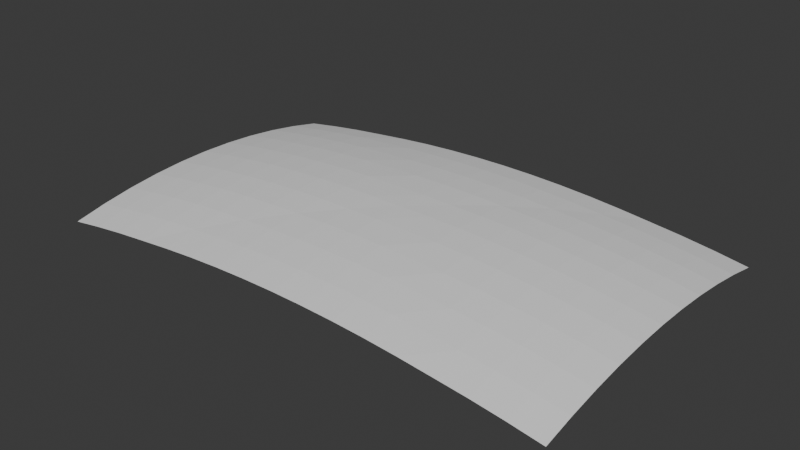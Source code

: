 # Source: monitor.blend  (saved by Blender 4.0.36; exported with 4.5.12 LTS)
import bpy
from mathutils import Matrix  # noqa: F401  (used for matrix-valued properties, if any)

bpy.ops.wm.read_factory_settings(use_empty=True)
scene = bpy.context.scene
scene.name = 'Scene'

# ---- collections
col_collection = bpy.data.collections.new('Collection'); scene.collection.children.link(col_collection)

# ---- world
world_world = bpy.data.worlds.new('World'); scene.world = world_world
world_world.use_nodes = True; world_world.node_tree.nodes.clear()
_N = world_world.node_tree.nodes; _L = world_world.node_tree.links
n0 = _N.new('ShaderNodeOutputWorld'); n0.name = 'World Output'; n0.location = (300, 300)
n1 = _N.new('ShaderNodeBackground'); n1.name = 'Background'; n1.location = (10, 300)
n1.inputs[0].default_value = (0.05088, 0.05088, 0.05088, 1.0)
_L.new(n1.outputs[0], n0.inputs[0])
n0.is_active_output = True
world_world.color = (0.05088, 0.05088, 0.05088)
world_world.use_sun_shadow = False
world_world.sun_shadow_jitter_overblur = 0.0

# ---- meshes
me_plane = bpy.data.meshes.new('Plane')
me_plane.from_pydata([(-0.2185, -0.134, -0.03165), (0.2185, -0.134, -0.03165), (-0.2185, 0.134, -0.03165), (0.2185, 0.134, -0.03165), (-0.1912, -0.134, -0.0274), (-0.1639, -0.134, -0.02381), (-0.1366, -0.134, -0.02088), (-0.1093, -0.134, -0.01806), (-0.08194, -0.134, -0.01577), (-0.05463, -0.134, -0.01414), (-0.02731, -0.134, -0.01317), (1.49e-08, -0.134, -0.01284), (0.02731, -0.134, -0.01317), (0.05463, -0.134, -0.01414), (0.08194, -0.134, -0.01577), (0.1093, -0.134, -0.01806), (0.1366, -0.134, -0.02088), (0.1639, -0.134, -0.02381), (0.1912, -0.134, -0.0274), (0.1912, 0.134, -0.0274), (0.1639, 0.134, -0.02381), (0.1366, 0.134, -0.02088), (0.1093, 0.134, -0.01806), (0.08194, 0.134, -0.01577), (0.05463, 0.134, -0.01414), (0.02731, 0.134, -0.01317), (-1.49e-08, 0.134, -0.01284), (-0.02731, 0.134, -0.01317), (-0.05463, 0.134, -0.01414), (-0.08194, 0.134, -0.01577), (-0.1093, 0.134, -0.01806), (-0.1366, 0.134, -0.02088), (-0.1639, 0.134, -0.02381), (-0.1912, 0.134, -0.0274), (-0.2185, 0.1072, -0.02598), (-0.2185, 0.0804, -0.02159), (-0.2185, 0.0536, -0.01845), (-0.2185, 0.0268, -0.01657), (-0.2185, 1.863e-09, -0.01594), (-0.2185, -0.0268, -0.01657), (-0.2185, -0.0536, -0.01845), (-0.2185, -0.0804, -0.02159), (-0.2185, -0.1072, -0.02598), (0.2185, -0.1072, -0.02598), (0.2185, -0.0804, -0.02159), (0.2185, -0.0536, -0.01845), (0.2185, -0.0268, -0.01657), (0.2185, -1.863e-09, -0.01594), (0.2185, 0.0268, -0.01657), (0.2185, 0.0536, -0.01845), (0.2185, 0.0804, -0.02159), (0.2185, 0.1072, -0.02598), (-0.1912, -0.1072, -0.02174), (-0.1912, -0.0804, -0.01735), (-0.1912, -0.0536, -0.01421), (-0.1912, -0.0268, -0.01233), (-0.1912, -1.863e-09, -0.01171), (-0.1912, 0.0268, -0.01233), (-0.1912, 0.0536, -0.01421), (-0.1912, 0.0804, -0.01735), (-0.1912, 0.1072, -0.02174), (-0.1639, -0.1072, -0.01816), (-0.1639, -0.0804, -0.01376), (-0.1639, -0.0536, -0.01063), (-0.1639, -0.0268, -0.008752), (-0.1639, -1.863e-09, -0.008126), (-0.1639, 0.0268, -0.008752), (-0.1639, 0.0536, -0.01063), (-0.1639, 0.0804, -0.01376), (-0.1639, 0.1072, -0.01816), (-0.1366, -0.1072, -0.01523), (-0.1366, -0.0804, -0.01083), (-0.1366, -0.0536, -0.007702), (-0.1366, -0.0268, -0.005824), (-0.1366, -1.863e-09, -0.005198), (-0.1366, 0.0268, -0.005824), (-0.1366, 0.0536, -0.007702), (-0.1366, 0.0804, -0.01083), (-0.1366, 0.1072, -0.01523), (-0.1093, -0.1072, -0.01295), (-0.1093, -0.0804, -0.008558), (-0.1093, -0.0536, -0.005426), (-0.1093, -0.0268, -0.003549), (-0.1093, -1.863e-09, -0.002923), (-0.1093, 0.0268, -0.003549), (-0.1093, 0.0536, -0.005426), (-0.1093, 0.0804, -0.008558), (-0.1093, 0.1072, -0.01295), (-0.08194, -0.1072, -0.01075), (-0.08194, -0.0804, -0.006932), (-0.08194, -0.0536, -0.003801), (-0.08194, -0.0268, -0.001925), (-0.08194, -1.863e-09, -0.001299), (-0.08194, 0.0268, -0.001925), (-0.08194, 0.0536, -0.003801), (-0.08194, 0.0804, -0.006932), (-0.08194, 0.1072, -0.01075), (-0.05463, -0.1072, -0.009126), (-0.05463, -0.0804, -0.005367), (-0.05463, -0.0536, -0.002827), (-0.05463, -0.0268, -0.0009501), (-0.05463, -1.863e-09, -0.0003247), (-0.05463, 0.0268, -0.0009501), (-0.05463, 0.0536, -0.002827), (-0.05463, 0.0804, -0.005367), (-0.05463, 0.1072, -0.009126), (-0.02731, -0.1072, -0.008149), (-0.02731, -0.0804, -0.004391), (-0.02731, -0.0536, -0.001888), (-0.02731, -0.0268, -0.0006254), (-0.02731, -1.863e-09, 0.0), (-0.02731, 0.0268, -0.0006254), (-0.02731, 0.0536, -0.001888), (-0.02731, 0.0804, -0.004391), (-0.02731, 0.1072, -0.008149), (1.192e-08, -0.1072, -0.007823), (8.941e-09, -0.0804, -0.004066), (5.96e-09, -0.0536, -0.001563), (2.98e-09, -0.0268, -0.0003126), (0.0, -1.863e-09, 0.0), (-2.98e-09, 0.0268, -0.0003126), (-5.96e-09, 0.0536, -0.001563), (-8.941e-09, 0.0804, -0.004066), (-1.192e-08, 0.1072, -0.007823), (0.02731, -0.1072, -0.008149), (0.02731, -0.0804, -0.004391), (0.02731, -0.0536, -0.001888), (0.02731, -0.0268, -0.0006254), (0.02731, -1.863e-09, 0.0), (0.02731, 0.0268, -0.0006254), (0.02731, 0.0536, -0.001888), (0.02731, 0.0804, -0.004391), (0.02731, 0.1072, -0.008149), (0.05463, -0.1072, -0.009126), (0.05463, -0.0804, -0.005367), (0.05463, -0.0536, -0.002827), (0.05463, -0.0268, -0.0009501), (0.05463, -1.863e-09, -0.0003247), (0.05463, 0.0268, -0.0009501), (0.05463, 0.0536, -0.002827), (0.05463, 0.0804, -0.005367), (0.05463, 0.1072, -0.009126), (0.08194, -0.1072, -0.01075), (0.08194, -0.0804, -0.006932), (0.08194, -0.0536, -0.003801), (0.08194, -0.0268, -0.001925), (0.08194, -1.863e-09, -0.001299), (0.08194, 0.0268, -0.001925), (0.08194, 0.0536, -0.003801), (0.08194, 0.0804, -0.006932), (0.08194, 0.1072, -0.01075), (0.1093, -0.1072, -0.01295), (0.1093, -0.0804, -0.008558), (0.1093, -0.0536, -0.005426), (0.1093, -0.0268, -0.003549), (0.1093, -1.863e-09, -0.002923), (0.1093, 0.0268, -0.003549), (0.1093, 0.0536, -0.005426), (0.1093, 0.0804, -0.008558), (0.1093, 0.1072, -0.01295), (0.1366, -0.1072, -0.01523), (0.1366, -0.0804, -0.01083), (0.1366, -0.0536, -0.007702), (0.1366, -0.0268, -0.005824), (0.1366, -1.863e-09, -0.005198), (0.1366, 0.0268, -0.005824), (0.1366, 0.0536, -0.007702), (0.1366, 0.0804, -0.01083), (0.1366, 0.1072, -0.01523), (0.1639, -0.1072, -0.01816), (0.1639, -0.0804, -0.01376), (0.1639, -0.0536, -0.01063), (0.1639, -0.0268, -0.008752), (0.1639, -1.863e-09, -0.008126), (0.1639, 0.0268, -0.008752), (0.1639, 0.0536, -0.01063), (0.1639, 0.0804, -0.01376), (0.1639, 0.1072, -0.01816), (0.1912, -0.1072, -0.02174), (0.1912, -0.0804, -0.01735), (0.1912, -0.0536, -0.01421), (0.1912, -0.0268, -0.01233), (0.1912, -1.863e-09, -0.01171), (0.1912, 0.0268, -0.01233), (0.1912, 0.0536, -0.01421), (0.1912, 0.0804, -0.01735), (0.1912, 0.1072, -0.02174)], [], [(186, 51, 3, 19), (34, 60, 33, 2), (60, 69, 32, 33), (69, 78, 31, 32), (78, 87, 30, 31), (87, 96, 29, 30), (96, 105, 28, 29), (105, 114, 27, 28), (114, 123, 26, 27), (123, 132, 25, 26), (132, 141, 24, 25), (141, 150, 23, 24), (150, 159, 22, 23), (159, 168, 21, 22), (168, 177, 20, 21), (177, 186, 19, 20), (17, 18, 178, 169), (169, 178, 179, 170), (170, 179, 180, 171), (171, 180, 181, 172), (172, 181, 182, 173), (173, 182, 183, 174), (174, 183, 184, 175), (175, 184, 185, 176), (176, 185, 186, 177), (16, 17, 169, 160), (160, 169, 170, 161), (161, 170, 171, 162), (162, 171, 172, 163), (163, 172, 173, 164), (164, 173, 174, 165), (165, 174, 175, 166), (166, 175, 176, 167), (167, 176, 177, 168), (15, 16, 160, 151), (151, 160, 161, 152), (152, 161, 162, 153), (153, 162, 163, 154), (154, 163, 164, 155), (155, 164, 165, 156), (156, 165, 166, 157), (157, 166, 167, 158), (158, 167, 168, 159), (14, 15, 151, 142), (142, 151, 152, 143), (143, 152, 153, 144), (144, 153, 154, 145), (145, 154, 155, 146), (146, 155, 156, 147), (147, 156, 157, 148), (148, 157, 158, 149), (149, 158, 159, 150), (13, 14, 142, 133), (133, 142, 143, 134), (134, 143, 144, 135), (135, 144, 145, 136), (136, 145, 146, 137), (137, 146, 147, 138), (138, 147, 148, 139), (139, 148, 149, 140), (140, 149, 150, 141), (12, 13, 133, 124), (124, 133, 134, 125), (125, 134, 135, 126), (126, 135, 136, 127), (127, 136, 137, 128), (128, 137, 138, 129), (129, 138, 139, 130), (130, 139, 140, 131), (131, 140, 141, 132), (11, 12, 124, 115), (115, 124, 125, 116), (116, 125, 126, 117), (117, 126, 127, 118), (118, 127, 128, 119), (119, 128, 129, 120), (120, 129, 130, 121), (121, 130, 131, 122), (122, 131, 132, 123), (10, 11, 115, 106), (106, 115, 116, 107), (107, 116, 117, 108), (108, 117, 118, 109), (109, 118, 119, 110), (110, 119, 120, 111), (111, 120, 121, 112), (112, 121, 122, 113), (113, 122, 123, 114), (9, 10, 106, 97), (97, 106, 107, 98), (98, 107, 108, 99), (99, 108, 109, 100), (100, 109, 110, 101), (101, 110, 111, 102), (102, 111, 112, 103), (103, 112, 113, 104), (104, 113, 114, 105), (8, 9, 97, 88), (88, 97, 98, 89), (89, 98, 99, 90), (90, 99, 100, 91), (91, 100, 101, 92), (92, 101, 102, 93), (93, 102, 103, 94), (94, 103, 104, 95), (95, 104, 105, 96), (7, 8, 88, 79), (79, 88, 89, 80), (80, 89, 90, 81), (81, 90, 91, 82), (82, 91, 92, 83), (83, 92, 93, 84), (84, 93, 94, 85), (85, 94, 95, 86), (86, 95, 96, 87), (6, 7, 79, 70), (70, 79, 80, 71), (71, 80, 81, 72), (72, 81, 82, 73), (73, 82, 83, 74), (74, 83, 84, 75), (75, 84, 85, 76), (76, 85, 86, 77), (77, 86, 87, 78), (5, 6, 70, 61), (61, 70, 71, 62), (62, 71, 72, 63), (63, 72, 73, 64), (64, 73, 74, 65), (65, 74, 75, 66), (66, 75, 76, 67), (67, 76, 77, 68), (68, 77, 78, 69), (4, 5, 61, 52), (52, 61, 62, 53), (53, 62, 63, 54), (54, 63, 64, 55), (55, 64, 65, 56), (56, 65, 66, 57), (57, 66, 67, 58), (58, 67, 68, 59), (59, 68, 69, 60), (0, 4, 52, 42), (42, 52, 53, 41), (41, 53, 54, 40), (40, 54, 55, 39), (39, 55, 56, 38), (38, 56, 57, 37), (37, 57, 58, 36), (36, 58, 59, 35), (35, 59, 60, 34), (18, 1, 43, 178), (178, 43, 44, 179), (179, 44, 45, 180), (180, 45, 46, 181), (181, 46, 47, 182), (182, 47, 48, 183), (183, 48, 49, 184), (184, 49, 50, 185), (185, 50, 51, 186)])
_uv = me_plane.uv_layers.new(name='UVMap')
_uv.uv.foreach_set('vector', [0.9375, 0.9, 1.0, 0.9, 1.0, 1.0, 0.9375, 1.0, 0.0, 0.9, 0.0625, 0.9, 0.0625, 1.0, 0.0, 1.0, 0.0625, 0.9, 0.125, 0.9, 0.125, 1.0, 0.0625, 1.0, 0.125, 0.9, 0.1875, 0.9, 0.1875, 1.0, 0.125, 1.0, 0.1875, 0.9, 0.25, 0.9, 0.25, 1.0, 0.1875, 1.0, 0.25, 0.9, 0.3125, 0.9, 0.3125, 1.0, 0.25, 1.0, 0.3125, 0.9, 0.375, 0.9, 0.375, 1.0, 0.3125, 1.0, 0.375, 0.9, 0.4375, 0.9, 0.4375, 1.0, 0.375, 1.0, 0.4375, 0.9, 0.5, 0.9, 0.5, 1.0, 0.4375, 1.0, 0.5, 0.9, 0.5625, 0.9, 0.5625, 1.0, 0.5, 1.0, 0.5625, 0.9, 0.625, 0.9, 0.625, 1.0, 0.5625, 1.0, 0.625, 0.9, 0.6875, 0.9, 0.6875, 1.0, 0.625, 1.0, 0.6875, 0.9, 0.75, 0.9, 0.75, 1.0, 0.6875, 1.0, 0.75, 0.9, 0.8125, 0.9, 0.8125, 1.0, 0.75, 1.0, 0.8125, 0.9, 0.875, 0.9, 0.875, 1.0, 0.8125, 1.0, 0.875, 0.9, 0.9375, 0.9, 0.9375, 1.0, 0.875, 1.0, 0.875, 0.0, 0.9375, 0.0, 0.9375, 0.1, 0.875, 0.1, 0.875, 0.1, 0.9375, 0.1, 0.9375, 0.2, 0.875, 0.2, 0.875, 0.2, 0.9375, 0.2, 0.9375, 0.3, 0.875, 0.3, 0.875, 0.3, 0.9375, 0.3, 0.9375, 0.4, 0.875, 0.4, 0.875, 0.4, 0.9375, 0.4, 0.9375, 0.5, 0.875, 0.5, 0.875, 0.5, 0.9375, 0.5, 0.9375, 0.6, 0.875, 0.6, 0.875, 0.6, 0.9375, 0.6, 0.9375, 0.7, 0.875, 0.7, 0.875, 0.7, 0.9375, 0.7, 0.9375, 0.8, 0.875, 0.8, 0.875, 0.8, 0.9375, 0.8, 0.9375, 0.9, 0.875, 0.9, 0.8125, 0.0, 0.875, 0.0, 0.875, 0.1, 0.8125, 0.1, 0.8125, 0.1, 0.875, 0.1, 0.875, 0.2, 0.8125, 0.2, 0.8125, 0.2, 0.875, 0.2, 0.875, 0.3, 0.8125, 0.3, 0.8125, 0.3, 0.875, 0.3, 0.875, 0.4, 0.8125, 0.4, 0.8125, 0.4, 0.875, 0.4, 0.875, 0.5, 0.8125, 0.5, 0.8125, 0.5, 0.875, 0.5, 0.875, 0.6, 0.8125, 0.6, 0.8125, 0.6, 0.875, 0.6, 0.875, 0.7, 0.8125, 0.7, 0.8125, 0.7, 0.875, 0.7, 0.875, 0.8, 0.8125, 0.8, 0.8125, 0.8, 0.875, 0.8, 0.875, 0.9, 0.8125, 0.9, 0.75, 0.0, 0.8125, 0.0, 0.8125, 0.1, 0.75, 0.1, 0.75, 0.1, 0.8125, 0.1, 0.8125, 0.2, 0.75, 0.2, 0.75, 0.2, 0.8125, 0.2, 0.8125, 0.3, 0.75, 0.3, 0.75, 0.3, 0.8125, 0.3, 0.8125, 0.4, 0.75, 0.4, 0.75, 0.4, 0.8125, 0.4, 0.8125, 0.5, 0.75, 0.5, 0.75, 0.5, 0.8125, 0.5, 0.8125, 0.6, 0.75, 0.6, 0.75, 0.6, 0.8125, 0.6, 0.8125, 0.7, 0.75, 0.7, 0.75, 0.7, 0.8125, 0.7, 0.8125, 0.8, 0.75, 0.8, 0.75, 0.8, 0.8125, 0.8, 0.8125, 0.9, 0.75, 0.9, 0.6875, 0.0, 0.75, 0.0, 0.75, 0.1, 0.6875, 0.1, 0.6875, 0.1, 0.75, 0.1, 0.75, 0.2, 0.6875, 0.2, 0.6875, 0.2, 0.75, 0.2, 0.75, 0.3, 0.6875, 0.3, 0.6875, 0.3, 0.75, 0.3, 0.75, 0.4, 0.6875, 0.4, 0.6875, 0.4, 0.75, 0.4, 0.75, 0.5, 0.6875, 0.5, 0.6875, 0.5, 0.75, 0.5, 0.75, 0.6, 0.6875, 0.6, 0.6875, 0.6, 0.75, 0.6, 0.75, 0.7, 0.6875, 0.7, 0.6875, 0.7, 0.75, 0.7, 0.75, 0.8, 0.6875, 0.8, 0.6875, 0.8, 0.75, 0.8, 0.75, 0.9, 0.6875, 0.9, 0.625, 0.0, 0.6875, 0.0, 0.6875, 0.1, 0.625, 0.1, 0.625, 0.1, 0.6875, 0.1, 0.6875, 0.2, 0.625, 0.2, 0.625, 0.2, 0.6875, 0.2, 0.6875, 0.3, 0.625, 0.3, 0.625, 0.3, 0.6875, 0.3, 0.6875, 0.4, 0.625, 0.4, 0.625, 0.4, 0.6875, 0.4, 0.6875, 0.5, 0.625, 0.5, 0.625, 0.5, 0.6875, 0.5, 0.6875, 0.6, 0.625, 0.6, 0.625, 0.6, 0.6875, 0.6, 0.6875, 0.7, 0.625, 0.7, 0.625, 0.7, 0.6875, 0.7, 0.6875, 0.8, 0.625, 0.8, 0.625, 0.8, 0.6875, 0.8, 0.6875, 0.9, 0.625, 0.9, 0.5625, 0.0, 0.625, 0.0, 0.625, 0.1, 0.5625, 0.1, 0.5625, 0.1, 0.625, 0.1, 0.625, 0.2, 0.5625, 0.2, 0.5625, 0.2, 0.625, 0.2, 0.625, 0.3, 0.5625, 0.3, 0.5625, 0.3, 0.625, 0.3, 0.625, 0.4, 0.5625, 0.4, 0.5625, 0.4, 0.625, 0.4, 0.625, 0.5, 0.5625, 0.5, 0.5625, 0.5, 0.625, 0.5, 0.625, 0.6, 0.5625, 0.6, 0.5625, 0.6, 0.625, 0.6, 0.625, 0.7, 0.5625, 0.7, 0.5625, 0.7, 0.625, 0.7, 0.625, 0.8, 0.5625, 0.8, 0.5625, 0.8, 0.625, 0.8, 0.625, 0.9, 0.5625, 0.9, 0.5, 0.0, 0.5625, 0.0, 0.5625, 0.1, 0.5, 0.1, 0.5, 0.1, 0.5625, 0.1, 0.5625, 0.2, 0.5, 0.2, 0.5, 0.2, 0.5625, 0.2, 0.5625, 0.3, 0.5, 0.3, 0.5, 0.3, 0.5625, 0.3, 0.5625, 0.4, 0.5, 0.4, 0.5, 0.4, 0.5625, 0.4, 0.5625, 0.5, 0.5, 0.5, 0.5, 0.5, 0.5625, 0.5, 0.5625, 0.6, 0.5, 0.6, 0.5, 0.6, 0.5625, 0.6, 0.5625, 0.7, 0.5, 0.7, 0.5, 0.7, 0.5625, 0.7, 0.5625, 0.8, 0.5, 0.8, 0.5, 0.8, 0.5625, 0.8, 0.5625, 0.9, 0.5, 0.9, 0.4375, 0.0, 0.5, 0.0, 0.5, 0.1, 0.4375, 0.1, 0.4375, 0.1, 0.5, 0.1, 0.5, 0.2, 0.4375, 0.2, 0.4375, 0.2, 0.5, 0.2, 0.5, 0.3, 0.4375, 0.3, 0.4375, 0.3, 0.5, 0.3, 0.5, 0.4, 0.4375, 0.4, 0.4375, 0.4, 0.5, 0.4, 0.5, 0.5, 0.4375, 0.5, 0.4375, 0.5, 0.5, 0.5, 0.5, 0.6, 0.4375, 0.6, 0.4375, 0.6, 0.5, 0.6, 0.5, 0.7, 0.4375, 0.7, 0.4375, 0.7, 0.5, 0.7, 0.5, 0.8, 0.4375, 0.8, 0.4375, 0.8, 0.5, 0.8, 0.5, 0.9, 0.4375, 0.9, 0.375, 0.0, 0.4375, 0.0, 0.4375, 0.1, 0.375, 0.1, 0.375, 0.1, 0.4375, 0.1, 0.4375, 0.2, 0.375, 0.2, 0.375, 0.2, 0.4375, 0.2, 0.4375, 0.3, 0.375, 0.3, 0.375, 0.3, 0.4375, 0.3, 0.4375, 0.4, 0.375, 0.4, 0.375, 0.4, 0.4375, 0.4, 0.4375, 0.5, 0.375, 0.5, 0.375, 0.5, 0.4375, 0.5, 0.4375, 0.6, 0.375, 0.6, 0.375, 0.6, 0.4375, 0.6, 0.4375, 0.7, 0.375, 0.7, 0.375, 0.7, 0.4375, 0.7, 0.4375, 0.8, 0.375, 0.8, 0.375, 0.8, 0.4375, 0.8, 0.4375, 0.9, 0.375, 0.9, 0.3125, 0.0, 0.375, 0.0, 0.375, 0.1, 0.3125, 0.1, 0.3125, 0.1, 0.375, 0.1, 0.375, 0.2, 0.3125, 0.2, 0.3125, 0.2, 0.375, 0.2, 0.375, 0.3, 0.3125, 0.3, 0.3125, 0.3, 0.375, 0.3, 0.375, 0.4, 0.3125, 0.4, 0.3125, 0.4, 0.375, 0.4, 0.375, 0.5, 0.3125, 0.5, 0.3125, 0.5, 0.375, 0.5, 0.375, 0.6, 0.3125, 0.6, 0.3125, 0.6, 0.375, 0.6, 0.375, 0.7, 0.3125, 0.7, 0.3125, 0.7, 0.375, 0.7, 0.375, 0.8, 0.3125, 0.8, 0.3125, 0.8, 0.375, 0.8, 0.375, 0.9, 0.3125, 0.9, 0.25, 0.0, 0.3125, 0.0, 0.3125, 0.1, 0.25, 0.1, 0.25, 0.1, 0.3125, 0.1, 0.3125, 0.2, 0.25, 0.2, 0.25, 0.2, 0.3125, 0.2, 0.3125, 0.3, 0.25, 0.3, 0.25, 0.3, 0.3125, 0.3, 0.3125, 0.4, 0.25, 0.4, 0.25, 0.4, 0.3125, 0.4, 0.3125, 0.5, 0.25, 0.5, 0.25, 0.5, 0.3125, 0.5, 0.3125, 0.6, 0.25, 0.6, 0.25, 0.6, 0.3125, 0.6, 0.3125, 0.7, 0.25, 0.7, 0.25, 0.7, 0.3125, 0.7, 0.3125, 0.8, 0.25, 0.8, 0.25, 0.8, 0.3125, 0.8, 0.3125, 0.9, 0.25, 0.9, 0.1875, 0.0, 0.25, 0.0, 0.25, 0.1, 0.1875, 0.1, 0.1875, 0.1, 0.25, 0.1, 0.25, 0.2, 0.1875, 0.2, 0.1875, 0.2, 0.25, 0.2, 0.25, 0.3, 0.1875, 0.3, 0.1875, 0.3, 0.25, 0.3, 0.25, 0.4, 0.1875, 0.4, 0.1875, 0.4, 0.25, 0.4, 0.25, 0.5, 0.1875, 0.5, 0.1875, 0.5, 0.25, 0.5, 0.25, 0.6, 0.1875, 0.6, 0.1875, 0.6, 0.25, 0.6, 0.25, 0.7, 0.1875, 0.7, 0.1875, 0.7, 0.25, 0.7, 0.25, 0.8, 0.1875, 0.8, 0.1875, 0.8, 0.25, 0.8, 0.25, 0.9, 0.1875, 0.9, 0.125, 0.0, 0.1875, 0.0, 0.1875, 0.1, 0.125, 0.1, 0.125, 0.1, 0.1875, 0.1, 0.1875, 0.2, 0.125, 0.2, 0.125, 0.2, 0.1875, 0.2, 0.1875, 0.3, 0.125, 0.3, 0.125, 0.3, 0.1875, 0.3, 0.1875, 0.4, 0.125, 0.4, 0.125, 0.4, 0.1875, 0.4, 0.1875, 0.5, 0.125, 0.5, 0.125, 0.5, 0.1875, 0.5, 0.1875, 0.6, 0.125, 0.6, 0.125, 0.6, 0.1875, 0.6, 0.1875, 0.7, 0.125, 0.7, 0.125, 0.7, 0.1875, 0.7, 0.1875, 0.8, 0.125, 0.8, 0.125, 0.8, 0.1875, 0.8, 0.1875, 0.9, 0.125, 0.9, 0.0625, 0.0, 0.125, 0.0, 0.125, 0.1, 0.0625, 0.1, 0.0625, 0.1, 0.125, 0.1, 0.125, 0.2, 0.0625, 0.2, 0.0625, 0.2, 0.125, 0.2, 0.125, 0.3, 0.0625, 0.3, 0.0625, 0.3, 0.125, 0.3, 0.125, 0.4, 0.0625, 0.4, 0.0625, 0.4, 0.125, 0.4, 0.125, 0.5, 0.0625, 0.5, 0.0625, 0.5, 0.125, 0.5, 0.125, 0.6, 0.0625, 0.6, 0.0625, 0.6, 0.125, 0.6, 0.125, 0.7, 0.0625, 0.7, 0.0625, 0.7, 0.125, 0.7, 0.125, 0.8, 0.0625, 0.8, 0.0625, 0.8, 0.125, 0.8, 0.125, 0.9, 0.0625, 0.9, 0.0, 0.0, 0.0625, 0.0, 0.0625, 0.1, 0.0, 0.1, 0.0, 0.1, 0.0625, 0.1, 0.0625, 0.2, 0.0, 0.2, 0.0, 0.2, 0.0625, 0.2, 0.0625, 0.3, 0.0, 0.3, 0.0, 0.3, 0.0625, 0.3, 0.0625, 0.4, 0.0, 0.4, 0.0, 0.4, 0.0625, 0.4, 0.0625, 0.5, 0.0, 0.5, 0.0, 0.5, 0.0625, 0.5, 0.0625, 0.6, 0.0, 0.6, 0.0, 0.6, 0.0625, 0.6, 0.0625, 0.7, 0.0, 0.7, 0.0, 0.7, 0.0625, 0.7, 0.0625, 0.8, 0.0, 0.8, 0.0, 0.8, 0.0625, 0.8, 0.0625, 0.9, 0.0, 0.9, 0.9375, 0.0, 1.0, 0.0, 1.0, 0.1, 0.9375, 0.1, 0.9375, 0.1, 1.0, 0.1, 1.0, 0.2, 0.9375, 0.2, 0.9375, 0.2, 1.0, 0.2, 1.0, 0.3, 0.9375, 0.3, 0.9375, 0.3, 1.0, 0.3, 1.0, 0.4, 0.9375, 0.4, 0.9375, 0.4, 1.0, 0.4, 1.0, 0.5, 0.9375, 0.5, 0.9375, 0.5, 1.0, 0.5, 1.0, 0.6, 0.9375, 0.6, 0.9375, 0.6, 1.0, 0.6, 1.0, 0.7, 0.9375, 0.7, 0.9375, 0.7, 1.0, 0.7, 1.0, 0.8, 0.9375, 0.8, 0.9375, 0.8, 1.0, 0.8, 1.0, 0.9, 0.9375, 0.9])
me_plane.update()

# ---- objects
ob_plane = bpy.data.objects.new('Plane', me_plane)

# ---- transforms, parenting, visibility, modifiers, constraints
ob_plane.location = (0.0, 0.0, 0.0)

# ---- collection membership
col_collection.objects.link(ob_plane)

# ---- scene / render settings (as saved in the file)
scene.frame_start = 1; scene.frame_end = 250; scene.frame_set(1)
scene.render.engine = 'BLENDER_EEVEE_NEXT'
scene.cycles.sampling_pattern = 'TABULATED_SOBOL'
bpy.context.view_layer.update()

# ---- added for rendering (the .blend has no active camera and no usable light): camera, sun
cam_auto = bpy.data.cameras.new('AutoCamera')
cam_auto.lens = 50.0
cam_auto.sensor_width = 36.0
cam_auto.clip_end = 1000.0
ob_auto_camera = bpy.data.objects.new('AutoCamera', cam_auto)
scene.collection.objects.link(ob_auto_camera)
ob_auto_camera.location = (0.475204, -0.570245, 0.36434)
ob_auto_camera.rotation_euler = (1.09748, -7.21219e-08, 0.694738)
scene.camera = ob_auto_camera
light_auto_sun = bpy.data.lights.new('AutoSun', 'SUN')
light_auto_sun.energy = 3.0
light_auto_sun.angle = 0.0523599
ob_auto_sun = bpy.data.objects.new('AutoSun', light_auto_sun)
scene.collection.objects.link(ob_auto_sun)
ob_auto_sun.rotation_euler = (0.872665, 0.174533, 0.523599)
bpy.context.view_layer.update()
